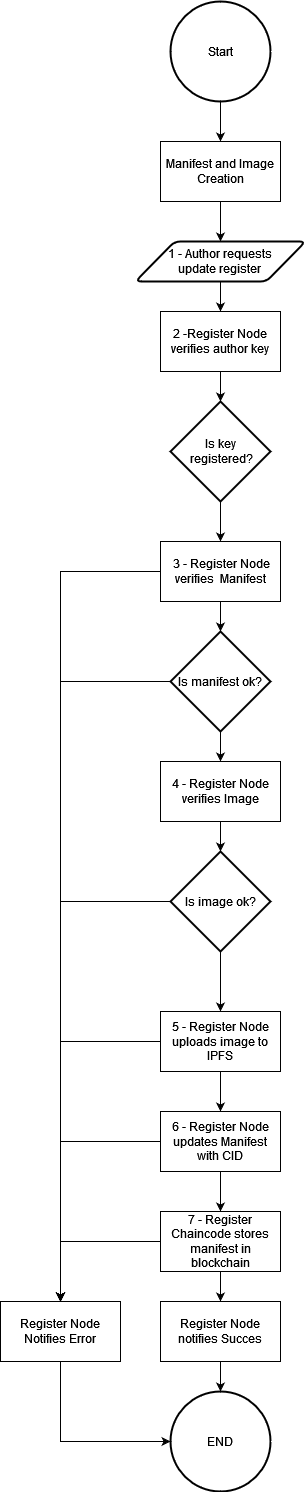

The diagram above was exported from draw.io. Its source (the exported page's mxGraphModel, read from the mxfile embedded in the PNG):
<mxGraphModel dx="794" dy="726" grid="1" gridSize="10" guides="1" tooltips="1" connect="1" arrows="1" fold="1" page="1" pageScale="1" pageWidth="827" pageHeight="1169" math="0" shadow="0">
  <root>
    <mxCell id="0" />
    <mxCell id="1" parent="0" />
    <mxCell id="f4rEyfrfASem_EFwhXCh-22" style="edgeStyle=orthogonalEdgeStyle;rounded=0;orthogonalLoop=1;jettySize=auto;html=1;exitX=0.5;exitY=1;exitDx=0;exitDy=0;exitPerimeter=0;" parent="1" source="f4rEyfrfASem_EFwhXCh-20" target="f4rEyfrfASem_EFwhXCh-21" edge="1">
      <mxGeometry relative="1" as="geometry" />
    </mxCell>
    <mxCell id="f4rEyfrfASem_EFwhXCh-20" value="&lt;div&gt;Start&lt;/div&gt;" style="strokeWidth=2;html=1;shape=mxgraph.flowchart.start_2;whiteSpace=wrap;" parent="1" vertex="1">
      <mxGeometry x="330" y="210" width="100" height="100" as="geometry" />
    </mxCell>
    <mxCell id="f4rEyfrfASem_EFwhXCh-24" style="edgeStyle=orthogonalEdgeStyle;rounded=0;orthogonalLoop=1;jettySize=auto;html=1;exitX=0.5;exitY=1;exitDx=0;exitDy=0;entryX=0.5;entryY=0;entryDx=0;entryDy=0;" parent="1" source="f4rEyfrfASem_EFwhXCh-21" target="f4rEyfrfASem_EFwhXCh-23" edge="1">
      <mxGeometry relative="1" as="geometry" />
    </mxCell>
    <mxCell id="f4rEyfrfASem_EFwhXCh-21" value="Manifest and Image Creation" style="rounded=0;whiteSpace=wrap;html=1;" parent="1" vertex="1">
      <mxGeometry x="320" y="350" width="120" height="60" as="geometry" />
    </mxCell>
    <mxCell id="f4rEyfrfASem_EFwhXCh-26" style="edgeStyle=orthogonalEdgeStyle;rounded=0;orthogonalLoop=1;jettySize=auto;html=1;exitX=0.5;exitY=1;exitDx=0;exitDy=0;entryX=0.5;entryY=0;entryDx=0;entryDy=0;" parent="1" source="f4rEyfrfASem_EFwhXCh-23" target="f4rEyfrfASem_EFwhXCh-25" edge="1">
      <mxGeometry relative="1" as="geometry" />
    </mxCell>
    <mxCell id="f4rEyfrfASem_EFwhXCh-23" value="&lt;div&gt;1 - Author requests &lt;br&gt;&lt;/div&gt;&lt;div&gt;update register&lt;/div&gt;" style="shape=parallelogram;html=1;strokeWidth=2;perimeter=parallelogramPerimeter;whiteSpace=wrap;rounded=1;arcSize=12;size=0.23;" parent="1" vertex="1">
      <mxGeometry x="295" y="450" width="170" height="40" as="geometry" />
    </mxCell>
    <mxCell id="f4rEyfrfASem_EFwhXCh-28" style="edgeStyle=orthogonalEdgeStyle;rounded=0;orthogonalLoop=1;jettySize=auto;html=1;exitX=0.5;exitY=1;exitDx=0;exitDy=0;entryX=0.5;entryY=0;entryDx=0;entryDy=0;entryPerimeter=0;" parent="1" source="f4rEyfrfASem_EFwhXCh-25" target="f4rEyfrfASem_EFwhXCh-27" edge="1">
      <mxGeometry relative="1" as="geometry" />
    </mxCell>
    <mxCell id="f4rEyfrfASem_EFwhXCh-25" value="2 -Register Node verifies author key" style="rounded=0;whiteSpace=wrap;html=1;" parent="1" vertex="1">
      <mxGeometry x="320" y="520" width="120" height="60" as="geometry" />
    </mxCell>
    <mxCell id="f4rEyfrfASem_EFwhXCh-32" style="edgeStyle=orthogonalEdgeStyle;rounded=0;orthogonalLoop=1;jettySize=auto;html=1;exitX=0.5;exitY=1;exitDx=0;exitDy=0;exitPerimeter=0;entryX=0.5;entryY=0;entryDx=0;entryDy=0;" parent="1" source="f4rEyfrfASem_EFwhXCh-27" target="f4rEyfrfASem_EFwhXCh-30" edge="1">
      <mxGeometry relative="1" as="geometry" />
    </mxCell>
    <mxCell id="f4rEyfrfASem_EFwhXCh-27" value="&lt;div&gt;Is key&lt;/div&gt;&lt;div&gt;&amp;nbsp;registered?&lt;/div&gt;" style="strokeWidth=2;html=1;shape=mxgraph.flowchart.decision;whiteSpace=wrap;" parent="1" vertex="1">
      <mxGeometry x="330" y="610" width="100" height="100" as="geometry" />
    </mxCell>
    <mxCell id="f4rEyfrfASem_EFwhXCh-29" style="edgeStyle=orthogonalEdgeStyle;rounded=0;orthogonalLoop=1;jettySize=auto;html=1;exitX=0.5;exitY=1;exitDx=0;exitDy=0;entryX=0.5;entryY=0;entryDx=0;entryDy=0;entryPerimeter=0;" parent="1" source="f4rEyfrfASem_EFwhXCh-30" target="f4rEyfrfASem_EFwhXCh-31" edge="1">
      <mxGeometry relative="1" as="geometry" />
    </mxCell>
    <mxCell id="f4rEyfrfASem_EFwhXCh-48" style="edgeStyle=orthogonalEdgeStyle;rounded=0;orthogonalLoop=1;jettySize=auto;html=1;exitX=0;exitY=0.5;exitDx=0;exitDy=0;" parent="1" source="f4rEyfrfASem_EFwhXCh-30" edge="1">
      <mxGeometry relative="1" as="geometry">
        <mxPoint x="220" y="1510" as="targetPoint" />
      </mxGeometry>
    </mxCell>
    <mxCell id="f4rEyfrfASem_EFwhXCh-30" value="&amp;nbsp;3 - Register Node verifies&amp;nbsp; Manifest" style="rounded=0;whiteSpace=wrap;html=1;" parent="1" vertex="1">
      <mxGeometry x="320" y="750" width="120" height="60" as="geometry" />
    </mxCell>
    <mxCell id="f4rEyfrfASem_EFwhXCh-36" style="edgeStyle=orthogonalEdgeStyle;rounded=0;orthogonalLoop=1;jettySize=auto;html=1;exitX=0.5;exitY=1;exitDx=0;exitDy=0;exitPerimeter=0;entryX=0.5;entryY=0;entryDx=0;entryDy=0;" parent="1" source="f4rEyfrfASem_EFwhXCh-31" target="f4rEyfrfASem_EFwhXCh-34" edge="1">
      <mxGeometry relative="1" as="geometry" />
    </mxCell>
    <mxCell id="f4rEyfrfASem_EFwhXCh-47" style="edgeStyle=orthogonalEdgeStyle;rounded=0;orthogonalLoop=1;jettySize=auto;html=1;exitX=0;exitY=0.5;exitDx=0;exitDy=0;exitPerimeter=0;" parent="1" source="f4rEyfrfASem_EFwhXCh-31" target="f4rEyfrfASem_EFwhXCh-45" edge="1">
      <mxGeometry relative="1" as="geometry" />
    </mxCell>
    <mxCell id="f4rEyfrfASem_EFwhXCh-31" value="Is manifest ok?" style="strokeWidth=2;html=1;shape=mxgraph.flowchart.decision;whiteSpace=wrap;" parent="1" vertex="1">
      <mxGeometry x="330" y="840" width="100" height="100" as="geometry" />
    </mxCell>
    <mxCell id="f4rEyfrfASem_EFwhXCh-33" style="edgeStyle=orthogonalEdgeStyle;rounded=0;orthogonalLoop=1;jettySize=auto;html=1;exitX=0.5;exitY=1;exitDx=0;exitDy=0;entryX=0.5;entryY=0;entryDx=0;entryDy=0;entryPerimeter=0;" parent="1" source="f4rEyfrfASem_EFwhXCh-34" target="f4rEyfrfASem_EFwhXCh-35" edge="1">
      <mxGeometry relative="1" as="geometry" />
    </mxCell>
    <mxCell id="f4rEyfrfASem_EFwhXCh-34" value="4 - Register Node verifies Image" style="rounded=0;whiteSpace=wrap;html=1;" parent="1" vertex="1">
      <mxGeometry x="320" y="970" width="120" height="60" as="geometry" />
    </mxCell>
    <mxCell id="f4rEyfrfASem_EFwhXCh-39" style="edgeStyle=orthogonalEdgeStyle;rounded=0;orthogonalLoop=1;jettySize=auto;html=1;exitX=0.5;exitY=1;exitDx=0;exitDy=0;exitPerimeter=0;" parent="1" source="f4rEyfrfASem_EFwhXCh-35" target="f4rEyfrfASem_EFwhXCh-37" edge="1">
      <mxGeometry relative="1" as="geometry" />
    </mxCell>
    <mxCell id="f4rEyfrfASem_EFwhXCh-46" style="edgeStyle=orthogonalEdgeStyle;rounded=0;orthogonalLoop=1;jettySize=auto;html=1;exitX=0;exitY=0.5;exitDx=0;exitDy=0;exitPerimeter=0;entryX=0.5;entryY=0;entryDx=0;entryDy=0;" parent="1" source="f4rEyfrfASem_EFwhXCh-35" target="f4rEyfrfASem_EFwhXCh-45" edge="1">
      <mxGeometry relative="1" as="geometry" />
    </mxCell>
    <mxCell id="f4rEyfrfASem_EFwhXCh-35" value="Is image ok?" style="strokeWidth=2;html=1;shape=mxgraph.flowchart.decision;whiteSpace=wrap;" parent="1" vertex="1">
      <mxGeometry x="330" y="1060" width="100" height="100" as="geometry" />
    </mxCell>
    <mxCell id="f4rEyfrfASem_EFwhXCh-40" style="edgeStyle=orthogonalEdgeStyle;rounded=0;orthogonalLoop=1;jettySize=auto;html=1;exitX=0.5;exitY=1;exitDx=0;exitDy=0;entryX=0.5;entryY=0;entryDx=0;entryDy=0;" parent="1" source="f4rEyfrfASem_EFwhXCh-37" target="f4rEyfrfASem_EFwhXCh-38" edge="1">
      <mxGeometry relative="1" as="geometry" />
    </mxCell>
    <mxCell id="DEyx-EqKkWy_u4wCyX8z-1" style="edgeStyle=orthogonalEdgeStyle;rounded=0;orthogonalLoop=1;jettySize=auto;html=1;exitX=0;exitY=0.5;exitDx=0;exitDy=0;entryX=0.5;entryY=0;entryDx=0;entryDy=0;" edge="1" parent="1" source="f4rEyfrfASem_EFwhXCh-37" target="f4rEyfrfASem_EFwhXCh-45">
      <mxGeometry relative="1" as="geometry" />
    </mxCell>
    <mxCell id="f4rEyfrfASem_EFwhXCh-37" value="5 - Register Node uploads image to IPFS" style="rounded=0;whiteSpace=wrap;html=1;" parent="1" vertex="1">
      <mxGeometry x="320" y="1220" width="120" height="60" as="geometry" />
    </mxCell>
    <mxCell id="f4rEyfrfASem_EFwhXCh-42" style="edgeStyle=orthogonalEdgeStyle;rounded=0;orthogonalLoop=1;jettySize=auto;html=1;exitX=0.5;exitY=1;exitDx=0;exitDy=0;" parent="1" source="f4rEyfrfASem_EFwhXCh-38" target="f4rEyfrfASem_EFwhXCh-41" edge="1">
      <mxGeometry relative="1" as="geometry" />
    </mxCell>
    <mxCell id="DEyx-EqKkWy_u4wCyX8z-5" style="edgeStyle=orthogonalEdgeStyle;rounded=0;orthogonalLoop=1;jettySize=auto;html=1;exitX=0;exitY=0.5;exitDx=0;exitDy=0;entryX=0.5;entryY=0;entryDx=0;entryDy=0;" edge="1" parent="1" source="f4rEyfrfASem_EFwhXCh-38" target="f4rEyfrfASem_EFwhXCh-45">
      <mxGeometry relative="1" as="geometry" />
    </mxCell>
    <mxCell id="f4rEyfrfASem_EFwhXCh-38" value="6 - Register Node updates Manifest with CID" style="rounded=0;whiteSpace=wrap;html=1;" parent="1" vertex="1">
      <mxGeometry x="320" y="1320" width="120" height="60" as="geometry" />
    </mxCell>
    <mxCell id="f4rEyfrfASem_EFwhXCh-44" style="edgeStyle=orthogonalEdgeStyle;rounded=0;orthogonalLoop=1;jettySize=auto;html=1;exitX=0.5;exitY=1;exitDx=0;exitDy=0;entryX=0.5;entryY=0;entryDx=0;entryDy=0;" parent="1" source="f4rEyfrfASem_EFwhXCh-41" target="f4rEyfrfASem_EFwhXCh-43" edge="1">
      <mxGeometry relative="1" as="geometry" />
    </mxCell>
    <mxCell id="DEyx-EqKkWy_u4wCyX8z-6" style="edgeStyle=orthogonalEdgeStyle;rounded=0;orthogonalLoop=1;jettySize=auto;html=1;exitX=0;exitY=0.5;exitDx=0;exitDy=0;" edge="1" parent="1" source="f4rEyfrfASem_EFwhXCh-41">
      <mxGeometry relative="1" as="geometry">
        <mxPoint x="220" y="1510" as="targetPoint" />
      </mxGeometry>
    </mxCell>
    <mxCell id="f4rEyfrfASem_EFwhXCh-41" value="7 - Register Chaincode stores manifest in blockchain" style="rounded=0;whiteSpace=wrap;html=1;" parent="1" vertex="1">
      <mxGeometry x="320" y="1420" width="120" height="60" as="geometry" />
    </mxCell>
    <mxCell id="f4rEyfrfASem_EFwhXCh-50" style="edgeStyle=orthogonalEdgeStyle;rounded=0;orthogonalLoop=1;jettySize=auto;html=1;exitX=0.5;exitY=1;exitDx=0;exitDy=0;" parent="1" source="f4rEyfrfASem_EFwhXCh-43" target="f4rEyfrfASem_EFwhXCh-49" edge="1">
      <mxGeometry relative="1" as="geometry" />
    </mxCell>
    <mxCell id="f4rEyfrfASem_EFwhXCh-43" value="Register Node notifies Succes" style="rounded=0;whiteSpace=wrap;html=1;" parent="1" vertex="1">
      <mxGeometry x="320" y="1510" width="120" height="60" as="geometry" />
    </mxCell>
    <mxCell id="DEyx-EqKkWy_u4wCyX8z-7" style="edgeStyle=orthogonalEdgeStyle;rounded=0;orthogonalLoop=1;jettySize=auto;html=1;exitX=0.5;exitY=1;exitDx=0;exitDy=0;entryX=0;entryY=0.5;entryDx=0;entryDy=0;entryPerimeter=0;" edge="1" parent="1" source="f4rEyfrfASem_EFwhXCh-45" target="f4rEyfrfASem_EFwhXCh-49">
      <mxGeometry relative="1" as="geometry" />
    </mxCell>
    <mxCell id="f4rEyfrfASem_EFwhXCh-45" value="Register Node Notifies Error" style="rounded=0;whiteSpace=wrap;html=1;" parent="1" vertex="1">
      <mxGeometry x="160" y="1510" width="120" height="60" as="geometry" />
    </mxCell>
    <mxCell id="f4rEyfrfASem_EFwhXCh-49" value="END" style="strokeWidth=2;html=1;shape=mxgraph.flowchart.start_2;whiteSpace=wrap;" parent="1" vertex="1">
      <mxGeometry x="330" y="1600" width="100" height="100" as="geometry" />
    </mxCell>
  </root>
</mxGraphModel>